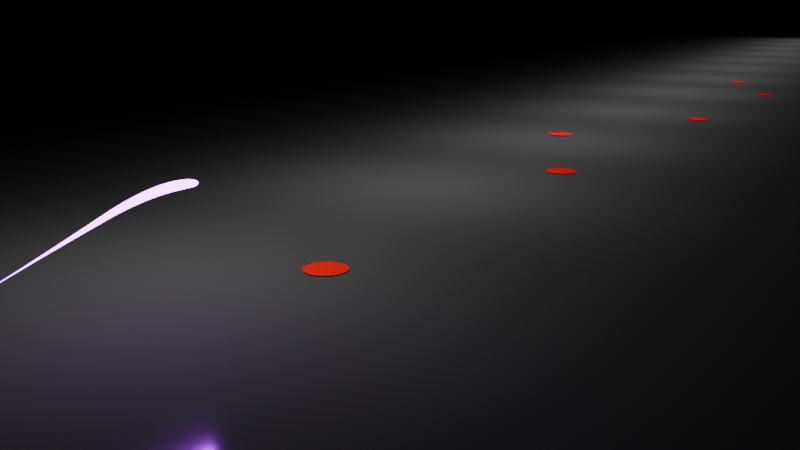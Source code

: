 # Source: AudioVis.blend  (saved by Blender 4.5.88; exported with 4.5.12 LTS)
import bpy
from mathutils import Matrix  # noqa: F401  (used for matrix-valued properties, if any)

bpy.ops.wm.read_factory_settings(use_empty=True)
scene = bpy.context.scene
scene.name = 'Scene'

# ---- collections
col_collection = bpy.data.collections.new('Collection'); scene.collection.children.link(col_collection)
col_midi_visualization_svg = bpy.data.collections.new('midi_visualization.svg'); scene.collection.children.link(col_midi_visualization_svg)

# ---- materials (node trees are filled in below, after node groups)
mat_energy_trail = bpy.data.materials.new('Energy Trail')
mat_ground_plane = bpy.data.materials.new('Ground Plane')
mat_svgmat_001 = bpy.data.materials.new('SVGMat.001')
mat_svgmat_001.diffuse_color = (1.0, 0.0, 0.006259, 1.0)

# ---- material node trees
mat_energy_trail.use_nodes = True; mat_energy_trail.node_tree.nodes.clear()
_N = mat_energy_trail.node_tree.nodes; _L = mat_energy_trail.node_tree.links
n0 = _N.new('ShaderNodeOutputMaterial'); n0.name = 'Material Output'; n0.location = (200, 100)
n1 = _N.new('ShaderNodeEmission'); n1.name = 'Emission'; n1.location = (-200, 100)
n1.inputs[0].default_value = (0.4606, 0.01453, 1.0, 1.0)
n1.inputs[1].default_value = 20.0
_L.new(n1.outputs[0], n0.inputs[0])
n0.is_active_output = True
mat_ground_plane.use_nodes = True; mat_ground_plane.node_tree.nodes.clear()
_N = mat_ground_plane.node_tree.nodes; _L = mat_ground_plane.node_tree.links
n0 = _N.new('ShaderNodeOutputMaterial'); n0.name = 'Material Output'; n0.location = (200, 100)
n1 = _N.new('ShaderNodeMixShader'); n1.name = 'Mix Shader'; n1.location = (-200, 100)
n1.inputs[0].default_value = 0.7143
n2 = _N.new('ShaderNodeBsdfDiffuse'); n2.name = 'Diffuse BSDF'; n2.location = (-400, 60)
n2.inputs[0].default_value = (0.2774, 0.2774, 0.2774, 1.0)
n3 = _N.new('ShaderNodeBsdfAnisotropic'); n3.name = 'Glossy BSDF'; n3.location = (-400, 40)
n3.inputs[1].default_value = 0.119
_L.new(n1.outputs[0], n0.inputs[0])
_L.new(n2.outputs[0], n1.inputs[1])
_L.new(n3.outputs[0], n1.inputs[2])
n0.is_active_output = True

# ---- world
world_world = bpy.data.worlds.new('World'); scene.world = world_world
world_world.use_nodes = True; world_world.node_tree.nodes.clear()
_N = world_world.node_tree.nodes; _L = world_world.node_tree.links
n0 = _N.new('ShaderNodeOutputWorld'); n0.name = 'World Output'; n0.location = (200, 100)
n1 = _N.new('ShaderNodeBackground'); n1.name = 'Background'; n1.location = (-200, 100)
n1.inputs[0].default_value = (0.05088, 0.05088, 0.05088, 1.0)
n1.inputs[1].default_value = 0.0
_L.new(n1.outputs[0], n0.inputs[0])
n0.is_active_output = True
world_world.color = (0.05088, 0.05088, 0.05088)
world_world.sun_shadow_jitter_overblur = 0.0

# ---- cameras
cam_camera_001 = bpy.data.cameras.new('Camera.001')
cam_camera_001.lens = 39.2

# ---- lights
light_area = bpy.data.lights.new('Area', 'AREA')
light_area.energy = 15.0
light_area.size = 1.0
light_area.size_y = 1.0

# ---- meshes
me_plane_008 = bpy.data.meshes.new('Plane.008')
me_plane_008.from_pydata([(-1.0, -1.0, 0.0), (1.0, -1.0, 0.0), (-1.0, 1.0, 0.0), (1.0, 1.0, 0.0)], [], [(0, 1, 3, 2)])
_uv = me_plane_008.uv_layers.new(name='UVMap')
_uv.uv.foreach_set('vector', [0.0, 0.0, 1.0, 0.0, 1.0, 1.0, 0.0, 1.0])
me_plane_008.materials.append(mat_ground_plane)
me_plane_008.update()

# ---- curves / text
cu_b_ziercurve = bpy.data.curves.new('BézierCurve', 'CURVE')
cu_b_ziercurve.dimensions = '3D'
_sp = cu_b_ziercurve.splines.new('BEZIER'); _sp.bezier_points.add(2)
_sp.bezier_points.foreach_set('co', [-0.4738, 0.0, 0.0, 0.1136, 0.0, 0.0, 0.4738, 0.0, 0.0])
_sp.bezier_points.foreach_set('handle_left', [-0.7032, 0.0, 0.0, -0.04249, 0.0, 0.0, 0.4522, 0.0, 0.0])
_sp.bezier_points.foreach_set('handle_right', [-0.2445, 0.0, 0.0, 0.2697, 0.0, 0.0, 0.4955, 0.0, 0.0])
for _p, _l, _r in zip(_sp.bezier_points, ['AUTO', 'ALIGNED', 'ALIGNED'], ['AUTO', 'ALIGNED', 'ALIGNED']): _p.handle_left_type = _l; _p.handle_right_type = _r
_sp.bezier_points.foreach_set('radius', [0.4738, 0.4738, 0.4738])
_sp.order_u = 0
_sp.order_v = 0
_sp.resolution_u = 32
cu_b_ziercurve.materials.append(mat_energy_trail)
cu_b_ziercurve.use_path = True
cu_b_ziercurve.bevel_resolution = 8
cu_b_ziercurve.bevel_depth = 0.25
cu_b_ziercurve.resolution_u = 32
cu_b_ziercurve.fill_mode = 'FULL'
cu_b_ziercurve_001 = bpy.data.curves.new('BézierCurve.001', 'CURVE')
cu_b_ziercurve_001.dimensions = '3D'
_sp = cu_b_ziercurve_001.splines.new('BEZIER'); _sp.bezier_points.add(1)
_sp.bezier_points.foreach_set('co', [-0.4738, 0.0, 0.0, 0.4738, 0.0, 0.0])
_sp.bezier_points.foreach_set('handle_left', [-0.8089, -0.0009073, 0.0, 0.3382, 0.1524, 0.0])
_sp.bezier_points.foreach_set('handle_right', [-0.1388, 0.0009073, 0.0, 0.6095, -0.1524, 0.0])
for _p, _l, _r in zip(_sp.bezier_points, ['ALIGNED', 'ALIGNED'], ['ALIGNED', 'ALIGNED']): _p.handle_left_type = _l; _p.handle_right_type = _r
_sp.bezier_points.foreach_set('radius', [0.4738, 0.4738])
_sp.order_u = 0
_sp.order_v = 0
_sp.resolution_u = 20
cu_b_ziercurve_001.use_path = True
cu_b_ziercurve_001.resolution_u = 20
cu_b_ziercurve_001.fill_mode = 'FULL'
cu_simplebouncecurve_001 = bpy.data.curves.new('SimpleBounceCurve.001', 'CURVE')
cu_simplebouncecurve_001.dimensions = '3D'
_sp = cu_simplebouncecurve_001.splines.new('BEZIER'); _sp.bezier_points.add(24)
_sp.bezier_points.foreach_set('co', [0.2531, 0.7773, 0.4757, 1.063, 0.8077, 0.4025, 1.462, 0.7958, 0.0, 2.751, 0.7384, 0.4173, 4.039, 0.681, 0.0, 4.812, 0.968, 0.2668, 5.585, 1.255, 0.0, 6.358, 0.8532, 0.2819, 7.132, 0.4513, 0.0, 8.42, 0.3365, 0.4185, 9.708, 0.2216, 0.0, 10.48, 0.5087, 0.2668, 11.25, 0.7958, 0.0, 12.03, 0.3939, 0.2819, 12.8, -0.008018, 0.0, 14.09, -0.06543, 0.4173, 15.38, -0.1228, 0.0, 16.15, 0.1642, 0.2668, 16.92, 0.4513, 0.0, 17.7, 0.0494, 0.2819, 18.47, -0.3525, 0.0, 20.02, -0.06543, 0.5088, 21.56, 0.2216, 0.0, 22.05, 0.2216, 0.4401, 22.94, 0.2216, 0.4775])
_sp.bezier_points.foreach_set('handle_left', [-0.054, 0.7606, 0.396, 0.7754, 0.8049, 0.5377, 1.462, 0.7958, 0.0, 1.962, 0.7735, 0.4173, 4.039, 0.681, 0.0, 4.339, 0.7922, 0.2668, 5.585, 1.255, 0.0, 5.885, 1.099, 0.2819, 7.132, 0.4513, 0.0, 7.631, 0.4068, 0.4185, 9.708, 0.2216, 0.0, 10.01, 0.3329, 0.2668, 11.25, 0.7958, 0.0, 11.55, 0.6401, 0.2819, 12.8, -0.008018, 0.0, 13.3, -0.03026, 0.4173, 15.38, -0.1228, 0.0, 15.68, -0.01164, 0.2668, 16.92, 0.4513, 0.0, 17.22, 0.2956, 0.2819, 18.47, -0.3525, 0.0, 19.07, -0.2413, 0.5088, 21.56, 0.2216, 0.0, 21.81, 0.2216, 0.3431, 22.6, 0.2216, 0.5668])
_sp.bezier_points.foreach_set('handle_right', [0.5601, 0.7941, 0.5553, 1.263, 0.8096, 0.3082, 1.462, 0.7958, 0.0, 3.54, 0.7032, 0.4173, 4.039, 0.681, 0.0, 5.286, 1.144, 0.2668, 5.585, 1.255, 0.0, 6.832, 0.607, 0.2819, 7.132, 0.4513, 0.0, 9.209, 0.2661, 0.4185, 9.708, 0.2216, 0.0, 10.95, 0.6846, 0.2668, 11.25, 0.7958, 0.0, 12.5, 0.1477, 0.2819, 12.8, -0.008018, 0.0, 14.88, -0.1006, 0.4173, 15.38, -0.1228, 0.0, 16.62, 0.3401, 0.2668, 16.92, 0.4513, 0.0, 18.17, -0.1968, 0.2819, 18.47, -0.3525, 0.0, 20.96, 0.1104, 0.5088, 21.56, 0.2216, 0.0, 22.37, 0.2216, 0.5712, 23.28, 0.2216, 0.3883])
for _p, _l, _r in zip(_sp.bezier_points, ['ALIGNED', 'AUTO', 'FREE', 'ALIGNED', 'FREE', 'ALIGNED', 'FREE', 'ALIGNED', 'FREE', 'ALIGNED', 'FREE', 'ALIGNED', 'FREE', 'ALIGNED', 'FREE', 'ALIGNED', 'FREE', 'ALIGNED', 'FREE', 'ALIGNED', 'FREE', 'ALIGNED', 'FREE', 'AUTO', 'ALIGNED'], ['ALIGNED', 'AUTO', 'FREE', 'ALIGNED', 'FREE', 'ALIGNED', 'FREE', 'ALIGNED', 'FREE', 'ALIGNED', 'FREE', 'ALIGNED', 'FREE', 'ALIGNED', 'FREE', 'ALIGNED', 'FREE', 'ALIGNED', 'FREE', 'ALIGNED', 'FREE', 'ALIGNED', 'FREE', 'AUTO', 'ALIGNED']): _p.handle_left_type = _l; _p.handle_right_type = _r
cu_simplebouncecurve_001.fill_mode = 'FULL'
cu_curve = bpy.data.curves.new('Curve', 'CURVE')
cu_curve.dimensions = '2D'
_sp = cu_curve.splines.new('BEZIER'); _sp.bezier_points.add(3)
_sp.bezier_points.foreach_set('co', [-0.0007056, 0.0007054, 0.0, 0.0007056, 0.0007054, 0.0, 0.0007056, -0.0007054, 0.0, -0.0007056, -0.0007054, 0.0])
_sp.bezier_points.foreach_set('handle_left', [-0.001095, 0.0003159, 0.0, 0.000316, 0.001095, 0.0, 0.001095, -0.0003159, 0.0, -0.000316, -0.001095, 0.0])
_sp.bezier_points.foreach_set('handle_right', [-0.000316, 0.001095, 0.0, 0.001095, 0.0003159, 0.0, 0.000316, -0.001095, 0.0, -0.001095, -0.0003159, 0.0])
for _p, _l, _r in zip(_sp.bezier_points, ['AUTO', 'AUTO', 'AUTO', 'AUTO'], ['AUTO', 'AUTO', 'AUTO', 'AUTO']): _p.handle_left_type = _l; _p.handle_right_type = _r
_sp.use_cyclic_u = True
cu_curve.materials.append(mat_svgmat_001)
cu_curve.fill_mode = 'BOTH'
cu_curve_001 = bpy.data.curves.new('Curve.001', 'CURVE')
cu_curve_001.dimensions = '2D'
_sp = cu_curve_001.splines.new('BEZIER'); _sp.bezier_points.add(3)
_sp.bezier_points.foreach_set('co', [-0.0007056, 0.0007054, 0.0, 0.0007056, 0.0007054, 0.0, 0.0007056, -0.0007054, 0.0, -0.0007056, -0.0007054, 0.0])
_sp.bezier_points.foreach_set('handle_left', [-0.001095, 0.0003159, 0.0, 0.000316, 0.001095, 0.0, 0.001095, -0.0003159, 0.0, -0.000316, -0.001095, 0.0])
_sp.bezier_points.foreach_set('handle_right', [-0.000316, 0.001095, 0.0, 0.001095, 0.0003159, 0.0, 0.000316, -0.001095, 0.0, -0.001095, -0.0003159, 0.0])
for _p, _l, _r in zip(_sp.bezier_points, ['AUTO', 'AUTO', 'AUTO', 'AUTO'], ['AUTO', 'AUTO', 'AUTO', 'AUTO']): _p.handle_left_type = _l; _p.handle_right_type = _r
_sp.use_cyclic_u = True
cu_curve_001.materials.append(mat_svgmat_001)
cu_curve_001.fill_mode = 'BOTH'
cu_curve_002 = bpy.data.curves.new('Curve.002', 'CURVE')
cu_curve_002.dimensions = '2D'
_sp = cu_curve_002.splines.new('BEZIER'); _sp.bezier_points.add(3)
_sp.bezier_points.foreach_set('co', [-0.0007056, 0.0007054, 0.0, 0.0007056, 0.0007054, 0.0, 0.0007056, -0.0007054, 0.0, -0.0007056, -0.0007054, 0.0])
_sp.bezier_points.foreach_set('handle_left', [-0.001095, 0.0003159, 0.0, 0.000316, 0.001095, 0.0, 0.001095, -0.0003159, 0.0, -0.000316, -0.001095, 0.0])
_sp.bezier_points.foreach_set('handle_right', [-0.000316, 0.001095, 0.0, 0.001095, 0.0003159, 0.0, 0.000316, -0.001095, 0.0, -0.001095, -0.0003159, 0.0])
for _p, _l, _r in zip(_sp.bezier_points, ['AUTO', 'AUTO', 'AUTO', 'AUTO'], ['AUTO', 'AUTO', 'AUTO', 'AUTO']): _p.handle_left_type = _l; _p.handle_right_type = _r
_sp.use_cyclic_u = True
cu_curve_002.materials.append(mat_svgmat_001)
cu_curve_002.fill_mode = 'BOTH'
cu_curve_003 = bpy.data.curves.new('Curve.003', 'CURVE')
cu_curve_003.dimensions = '2D'
_sp = cu_curve_003.splines.new('BEZIER'); _sp.bezier_points.add(3)
_sp.bezier_points.foreach_set('co', [-0.0007056, 0.0007054, 0.0, 0.0007056, 0.0007054, 0.0, 0.0007056, -0.0007054, 0.0, -0.0007056, -0.0007054, 0.0])
_sp.bezier_points.foreach_set('handle_left', [-0.001095, 0.0003159, 0.0, 0.000316, 0.001095, 0.0, 0.001095, -0.0003159, 0.0, -0.000316, -0.001095, 0.0])
_sp.bezier_points.foreach_set('handle_right', [-0.000316, 0.001095, 0.0, 0.001095, 0.0003159, 0.0, 0.000316, -0.001095, 0.0, -0.001095, -0.0003159, 0.0])
for _p, _l, _r in zip(_sp.bezier_points, ['AUTO', 'AUTO', 'AUTO', 'AUTO'], ['AUTO', 'AUTO', 'AUTO', 'AUTO']): _p.handle_left_type = _l; _p.handle_right_type = _r
_sp.use_cyclic_u = True
cu_curve_003.materials.append(mat_svgmat_001)
cu_curve_003.fill_mode = 'BOTH'
cu_curve_004 = bpy.data.curves.new('Curve.004', 'CURVE')
cu_curve_004.dimensions = '2D'
_sp = cu_curve_004.splines.new('BEZIER'); _sp.bezier_points.add(3)
_sp.bezier_points.foreach_set('co', [-0.0007056, 0.0007054, 0.0, 0.0007056, 0.0007054, 0.0, 0.0007056, -0.0007054, 0.0, -0.0007056, -0.0007054, 0.0])
_sp.bezier_points.foreach_set('handle_left', [-0.001095, 0.0003159, 0.0, 0.000316, 0.001095, 0.0, 0.001095, -0.0003159, 0.0, -0.000316, -0.001095, 0.0])
_sp.bezier_points.foreach_set('handle_right', [-0.000316, 0.001095, 0.0, 0.001095, 0.0003159, 0.0, 0.000316, -0.001095, 0.0, -0.001095, -0.0003159, 0.0])
for _p, _l, _r in zip(_sp.bezier_points, ['AUTO', 'AUTO', 'AUTO', 'AUTO'], ['AUTO', 'AUTO', 'AUTO', 'AUTO']): _p.handle_left_type = _l; _p.handle_right_type = _r
_sp.use_cyclic_u = True
cu_curve_004.materials.append(mat_svgmat_001)
cu_curve_004.fill_mode = 'BOTH'
cu_curve_005 = bpy.data.curves.new('Curve.005', 'CURVE')
cu_curve_005.dimensions = '2D'
_sp = cu_curve_005.splines.new('BEZIER'); _sp.bezier_points.add(3)
_sp.bezier_points.foreach_set('co', [-0.0007056, 0.0007054, 0.0, 0.0007056, 0.0007054, 0.0, 0.0007056, -0.0007054, 0.0, -0.0007056, -0.0007054, 0.0])
_sp.bezier_points.foreach_set('handle_left', [-0.001095, 0.0003159, 0.0, 0.000316, 0.001095, 0.0, 0.001095, -0.0003159, 0.0, -0.000316, -0.001095, 0.0])
_sp.bezier_points.foreach_set('handle_right', [-0.000316, 0.001095, 0.0, 0.001095, 0.0003159, 0.0, 0.000316, -0.001095, 0.0, -0.001095, -0.0003159, 0.0])
for _p, _l, _r in zip(_sp.bezier_points, ['AUTO', 'AUTO', 'AUTO', 'AUTO'], ['AUTO', 'AUTO', 'AUTO', 'AUTO']): _p.handle_left_type = _l; _p.handle_right_type = _r
_sp.use_cyclic_u = True
cu_curve_005.materials.append(mat_svgmat_001)
cu_curve_005.fill_mode = 'BOTH'
cu_curve_006 = bpy.data.curves.new('Curve.006', 'CURVE')
cu_curve_006.dimensions = '2D'
_sp = cu_curve_006.splines.new('BEZIER'); _sp.bezier_points.add(3)
_sp.bezier_points.foreach_set('co', [-0.0007056, 0.0007054, 0.0, 0.0007056, 0.0007054, 0.0, 0.0007056, -0.0007054, 0.0, -0.0007056, -0.0007054, 0.0])
_sp.bezier_points.foreach_set('handle_left', [-0.001095, 0.0003159, 0.0, 0.000316, 0.001095, 0.0, 0.001095, -0.0003159, 0.0, -0.000316, -0.001095, 0.0])
_sp.bezier_points.foreach_set('handle_right', [-0.000316, 0.001095, 0.0, 0.001095, 0.0003159, 0.0, 0.000316, -0.001095, 0.0, -0.001095, -0.0003159, 0.0])
for _p, _l, _r in zip(_sp.bezier_points, ['AUTO', 'AUTO', 'AUTO', 'AUTO'], ['AUTO', 'AUTO', 'AUTO', 'AUTO']): _p.handle_left_type = _l; _p.handle_right_type = _r
_sp.use_cyclic_u = True
cu_curve_006.materials.append(mat_svgmat_001)
cu_curve_006.fill_mode = 'BOTH'
cu_curve_007 = bpy.data.curves.new('Curve.007', 'CURVE')
cu_curve_007.dimensions = '2D'
_sp = cu_curve_007.splines.new('BEZIER'); _sp.bezier_points.add(3)
_sp.bezier_points.foreach_set('co', [-0.0007056, 0.0007054, 0.0, 0.0007056, 0.0007054, 0.0, 0.0007056, -0.0007054, 0.0, -0.0007056, -0.0007054, 0.0])
_sp.bezier_points.foreach_set('handle_left', [-0.001095, 0.0003159, 0.0, 0.000316, 0.001095, 0.0, 0.001095, -0.0003159, 0.0, -0.000316, -0.001095, 0.0])
_sp.bezier_points.foreach_set('handle_right', [-0.000316, 0.001095, 0.0, 0.001095, 0.0003159, 0.0, 0.000316, -0.001095, 0.0, -0.001095, -0.0003159, 0.0])
for _p, _l, _r in zip(_sp.bezier_points, ['AUTO', 'AUTO', 'AUTO', 'AUTO'], ['AUTO', 'AUTO', 'AUTO', 'AUTO']): _p.handle_left_type = _l; _p.handle_right_type = _r
_sp.use_cyclic_u = True
cu_curve_007.materials.append(mat_svgmat_001)
cu_curve_007.fill_mode = 'BOTH'
cu_curve_008 = bpy.data.curves.new('Curve.008', 'CURVE')
cu_curve_008.dimensions = '2D'
_sp = cu_curve_008.splines.new('BEZIER'); _sp.bezier_points.add(3)
_sp.bezier_points.foreach_set('co', [-0.0007056, 0.0007054, 0.0, 0.0007056, 0.0007054, 0.0, 0.0007056, -0.0007054, 0.0, -0.0007056, -0.0007054, 0.0])
_sp.bezier_points.foreach_set('handle_left', [-0.001095, 0.0003159, 0.0, 0.000316, 0.001095, 0.0, 0.001095, -0.0003159, 0.0, -0.000316, -0.001095, 0.0])
_sp.bezier_points.foreach_set('handle_right', [-0.000316, 0.001095, 0.0, 0.001095, 0.0003159, 0.0, 0.000316, -0.001095, 0.0, -0.001095, -0.0003159, 0.0])
for _p, _l, _r in zip(_sp.bezier_points, ['AUTO', 'AUTO', 'AUTO', 'AUTO'], ['AUTO', 'AUTO', 'AUTO', 'AUTO']): _p.handle_left_type = _l; _p.handle_right_type = _r
_sp.use_cyclic_u = True
cu_curve_008.materials.append(mat_svgmat_001)
cu_curve_008.fill_mode = 'BOTH'
cu_curve_009 = bpy.data.curves.new('Curve.009', 'CURVE')
cu_curve_009.dimensions = '2D'
_sp = cu_curve_009.splines.new('BEZIER'); _sp.bezier_points.add(3)
_sp.bezier_points.foreach_set('co', [-0.0007056, 0.0007054, 0.0, 0.0007056, 0.0007054, 0.0, 0.0007056, -0.0007054, 0.0, -0.0007056, -0.0007054, 0.0])
_sp.bezier_points.foreach_set('handle_left', [-0.001095, 0.0003159, 0.0, 0.000316, 0.001095, 0.0, 0.001095, -0.0003159, 0.0, -0.000316, -0.001095, 0.0])
_sp.bezier_points.foreach_set('handle_right', [-0.000316, 0.001095, 0.0, 0.001095, 0.0003159, 0.0, 0.000316, -0.001095, 0.0, -0.001095, -0.0003159, 0.0])
for _p, _l, _r in zip(_sp.bezier_points, ['AUTO', 'AUTO', 'AUTO', 'AUTO'], ['AUTO', 'AUTO', 'AUTO', 'AUTO']): _p.handle_left_type = _l; _p.handle_right_type = _r
_sp.use_cyclic_u = True
cu_curve_009.materials.append(mat_svgmat_001)
cu_curve_009.fill_mode = 'BOTH'
cu_curve_010 = bpy.data.curves.new('Curve.010', 'CURVE')
cu_curve_010.dimensions = '2D'
_sp = cu_curve_010.splines.new('BEZIER'); _sp.bezier_points.add(3)
_sp.bezier_points.foreach_set('co', [-0.0007056, 0.0007054, 0.0, 0.0007056, 0.0007054, 0.0, 0.0007056, -0.0007054, 0.0, -0.0007056, -0.0007054, 0.0])
_sp.bezier_points.foreach_set('handle_left', [-0.001095, 0.0003159, 0.0, 0.000316, 0.001095, 0.0, 0.001095, -0.0003159, 0.0, -0.000316, -0.001095, 0.0])
_sp.bezier_points.foreach_set('handle_right', [-0.000316, 0.001095, 0.0, 0.001095, 0.0003159, 0.0, 0.000316, -0.001095, 0.0, -0.001095, -0.0003159, 0.0])
for _p, _l, _r in zip(_sp.bezier_points, ['AUTO', 'AUTO', 'AUTO', 'AUTO'], ['AUTO', 'AUTO', 'AUTO', 'AUTO']): _p.handle_left_type = _l; _p.handle_right_type = _r
_sp.use_cyclic_u = True
cu_curve_010.materials.append(mat_svgmat_001)
cu_curve_010.fill_mode = 'BOTH'

# ---- objects
ob_projectile = bpy.data.objects.new('Projectile', cu_b_ziercurve)
ob_taper = bpy.data.objects.new('Taper', cu_b_ziercurve_001)
ob_simplebouncecurveobject = bpy.data.objects.new('SimpleBounceCurveObject', cu_simplebouncecurve_001)
ob_camera = bpy.data.objects.new('Camera', cam_camera_001)
ob_plane = bpy.data.objects.new('Plane', me_plane_008)
ob_area = bpy.data.objects.new('Area', light_area)
ob_area_001 = bpy.data.objects.new('Area.001', light_area)
ob_area_002 = bpy.data.objects.new('Area.002', light_area)
ob_area_003 = bpy.data.objects.new('Area.003', light_area)
ob_area_004 = bpy.data.objects.new('Area.004', light_area)
ob_area_005 = bpy.data.objects.new('Area.005', light_area)
ob_area_006 = bpy.data.objects.new('Area.006', light_area)
ob_area_007 = bpy.data.objects.new('Area.007', light_area)
ob_area_008 = bpy.data.objects.new('Area.008', light_area)
ob_area_009 = bpy.data.objects.new('Area.009', light_area)
ob_area_010 = bpy.data.objects.new('Area.010', light_area)
ob_area_011 = bpy.data.objects.new('Area.011', light_area)
ob_empty = bpy.data.objects.new('Empty', None)
ob_curve = bpy.data.objects.new('Curve', cu_curve)
ob_curve_001 = bpy.data.objects.new('Curve.001', cu_curve_001)
ob_curve_002 = bpy.data.objects.new('Curve.002', cu_curve_002)
ob_curve_003 = bpy.data.objects.new('Curve.003', cu_curve_003)
ob_curve_004 = bpy.data.objects.new('Curve.004', cu_curve_004)
ob_curve_005 = bpy.data.objects.new('Curve.005', cu_curve_005)
ob_curve_006 = bpy.data.objects.new('Curve.006', cu_curve_006)
ob_curve_007 = bpy.data.objects.new('Curve.007', cu_curve_007)
ob_curve_008 = bpy.data.objects.new('Curve.008', cu_curve_008)
ob_curve_009 = bpy.data.objects.new('Curve.009', cu_curve_009)
ob_curve_010 = bpy.data.objects.new('Curve.010', cu_curve_010)

# ---- transforms, parenting, visibility, modifiers, constraints
ob_projectile.location = (0.0, 0.0, 0.0)
ob_projectile.lock_location = (False, True, True)
_m = ob_projectile.modifiers.new('Curve', 'CURVE')
_m.object = ob_simplebouncecurveobject
ob_taper.location = (0.0, 0.0, 0.0)
ob_simplebouncecurveobject.location = (0.0, 0.0, 0.0)
ob_camera.location = (-1.467, -1.289, 1.135)
ob_camera.rotation_euler = (1.314, -1.912e-06, -1.041)
ob_plane.location = (8.927, 0.0, -0.004301)
ob_plane.scale = (21.62, 21.62, 21.62)
ob_area.location = (1.045, 1.256, 1.112)
ob_area.scale = (1.304, 1.304, 1.304)
ob_area.visible_glossy = False
ob_area_001.location = (3.167, 1.256, 1.112)
ob_area_001.scale = (1.304, 1.304, 1.304)
ob_area_001.visible_glossy = False
ob_area_002.location = (5.289, 1.256, 1.112)
ob_area_002.scale = (1.304, 1.304, 1.304)
ob_area_002.visible_glossy = False
ob_area_003.location = (7.41, 1.256, 1.112)
ob_area_003.scale = (1.304, 1.304, 1.304)
ob_area_003.visible_glossy = False
ob_area_004.location = (9.532, 1.256, 1.112)
ob_area_004.scale = (1.304, 1.304, 1.304)
ob_area_004.visible_glossy = False
ob_area_005.location = (11.65, 1.256, 1.112)
ob_area_005.scale = (1.304, 1.304, 1.304)
ob_area_005.visible_glossy = False
ob_area_006.location = (13.78, 1.256, 1.112)
ob_area_006.scale = (1.304, 1.304, 1.304)
ob_area_006.visible_glossy = False
ob_area_007.location = (15.9, 1.256, 1.112)
ob_area_007.scale = (1.304, 1.304, 1.304)
ob_area_007.visible_glossy = False
ob_area_008.location = (18.02, 1.256, 1.112)
ob_area_008.scale = (1.304, 1.304, 1.304)
ob_area_008.visible_glossy = False
ob_area_009.location = (20.14, 1.256, 1.112)
ob_area_009.scale = (1.304, 1.304, 1.304)
ob_area_009.visible_glossy = False
ob_area_010.location = (22.26, 1.256, 1.112)
ob_area_010.scale = (1.304, 1.304, 1.304)
ob_area_010.visible_glossy = False
ob_area_011.location = (24.38, 1.256, 1.112)
ob_area_011.scale = (1.304, 1.304, 1.304)
ob_area_011.visible_glossy = False
ob_empty.location = (-116.6, -0.4789, 1.14)
ob_empty.rotation_euler = (1.55, -3.716e-09, -1.027)
ob_empty.scale = (0.295, 0.2038, 0.2272)
ob_empty.empty_display_type = 'IMAGE'
ob_empty.empty_display_size = 5.0
ob_curve.location = (1.462, 0.7958, 0.0)
ob_curve.scale = (101.7, 101.7, 101.7)
ob_curve_001.location = (4.039, 0.681, 0.0)
ob_curve_001.scale = (101.7, 101.7, 101.7)
ob_curve_002.location = (5.585, 1.255, 0.0)
ob_curve_002.scale = (101.7, 101.7, 101.7)
ob_curve_003.location = (7.132, 0.4513, 0.0)
ob_curve_003.scale = (101.7, 101.7, 101.7)
ob_curve_004.location = (9.708, 0.2216, 0.0)
ob_curve_004.scale = (101.7, 101.7, 101.7)
ob_curve_005.location = (11.25, 0.7958, 0.0)
ob_curve_005.scale = (101.7, 101.7, 101.7)
ob_curve_006.location = (12.8, -0.008018, 0.0)
ob_curve_006.scale = (101.7, 101.7, 101.7)
ob_curve_007.location = (15.38, -0.1228, 0.0)
ob_curve_007.scale = (101.7, 101.7, 101.7)
ob_curve_008.location = (16.92, 0.4513, 0.0)
ob_curve_008.scale = (101.7, 101.7, 101.7)
ob_curve_009.location = (18.47, -0.3525, 0.0)
ob_curve_009.scale = (101.7, 101.7, 101.7)
ob_curve_010.location = (21.56, 0.2216, 0.0)
ob_curve_010.scale = (101.7, 101.7, 101.7)
cu_b_ziercurve.taper_object = ob_taper

# ---- collection membership
col_collection.objects.link(ob_projectile)
col_collection.objects.link(ob_taper)
col_collection.objects.link(ob_simplebouncecurveobject)
col_collection.objects.link(ob_camera)
col_collection.objects.link(ob_plane)
col_collection.objects.link(ob_area)
col_collection.objects.link(ob_area_001)
col_collection.objects.link(ob_area_002)
col_collection.objects.link(ob_area_003)
col_collection.objects.link(ob_area_004)
col_collection.objects.link(ob_area_005)
col_collection.objects.link(ob_area_006)
col_collection.objects.link(ob_area_007)
col_collection.objects.link(ob_area_008)
col_collection.objects.link(ob_area_009)
col_collection.objects.link(ob_area_010)
col_collection.objects.link(ob_area_011)
col_collection.objects.link(ob_empty)
col_midi_visualization_svg.objects.link(ob_curve)
col_midi_visualization_svg.objects.link(ob_curve_001)
col_midi_visualization_svg.objects.link(ob_curve_002)
col_midi_visualization_svg.objects.link(ob_curve_003)
col_midi_visualization_svg.objects.link(ob_curve_004)
col_midi_visualization_svg.objects.link(ob_curve_005)
col_midi_visualization_svg.objects.link(ob_curve_006)
col_midi_visualization_svg.objects.link(ob_curve_007)
col_midi_visualization_svg.objects.link(ob_curve_008)
col_midi_visualization_svg.objects.link(ob_curve_009)
col_midi_visualization_svg.objects.link(ob_curve_010)

# ---- scene / render settings (as saved in the file)
scene.camera = ob_camera
scene.frame_start = 1; scene.frame_end = 280; scene.frame_set(1)
scene.render.engine = 'CYCLES'
scene.render.image_settings.file_format = 'FFMPEG'
scene.render.image_settings.color_mode = 'RGB'
scene.render.resolution_percentage = 50
scene.render.use_motion_blur = True
scene.cycles.samples = 256
bpy.context.view_layer.update()
